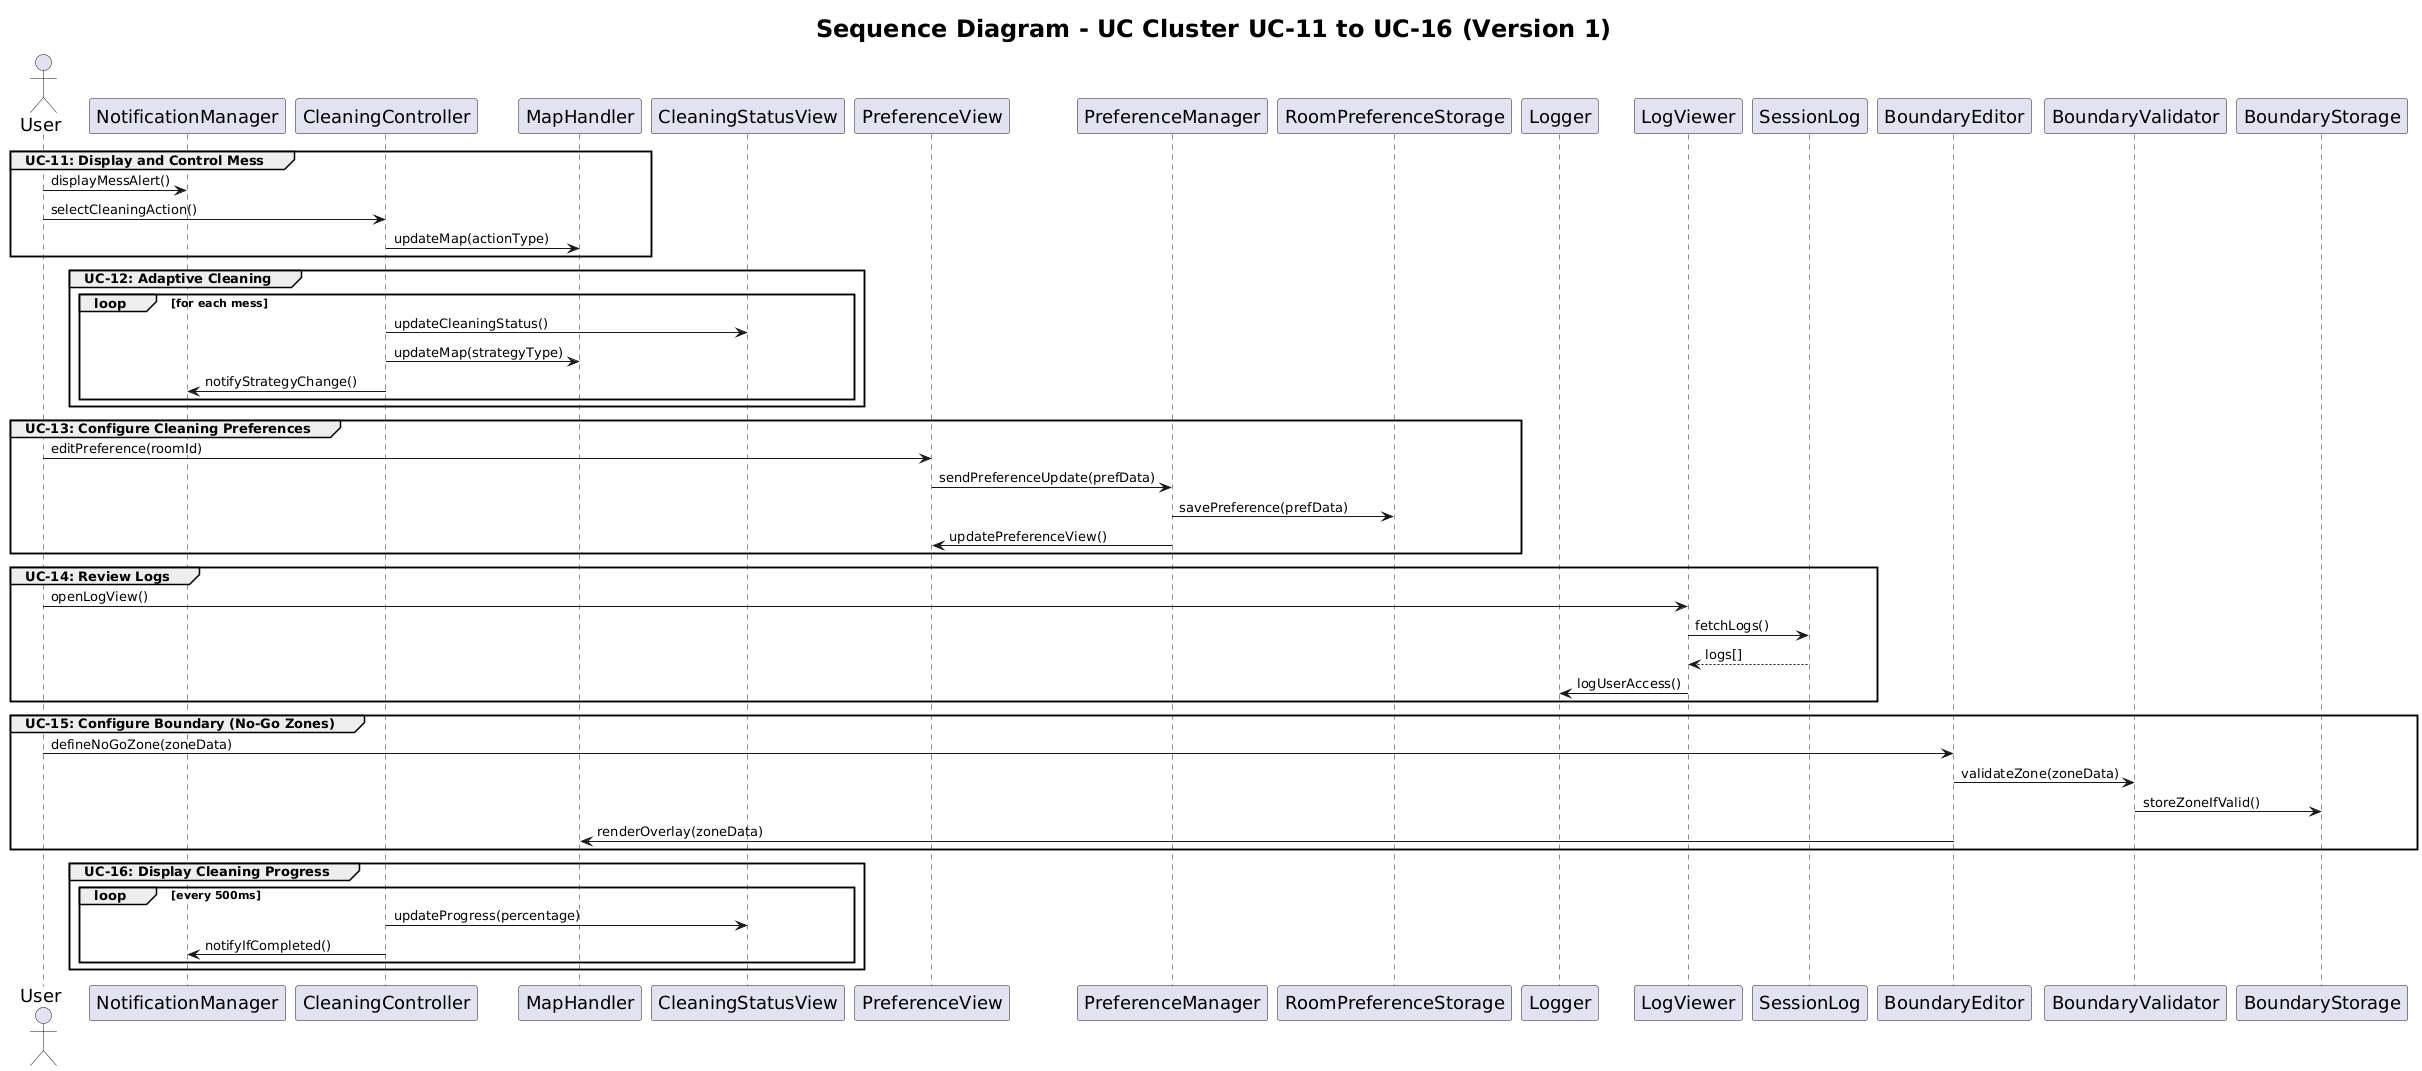

The diagram above was rendered by PlantUML. Its source (embedded in the PNG):
@startuml
title Sequence Diagram - UC Cluster UC-11 to UC-16 (Version 1)

skinparam defaultTextAlignment left
skinparam FontSize 18  ' general fallback
skinparam FontSize 18
skinparam ParticipantFontSize 18
skinparam SequenceMessageFontSize 18
skinparam TitleFontSize 24
skinparam GroupFontSize 18
skinparam ActorFontSize 18
skinparam NoteFontSize 18

actor User

participant NotificationManager
participant CleaningController
participant MapHandler
participant CleaningStatusView
participant PreferenceView
participant PreferenceManager
participant RoomPreferenceStorage
participant Logger
participant LogViewer
participant SessionLog
participant BoundaryEditor
participant BoundaryValidator
participant BoundaryStorage

group UC-11: Display and Control Mess
    User -> NotificationManager : displayMessAlert()
    User -> CleaningController : selectCleaningAction()
    CleaningController -> MapHandler : updateMap(actionType)
end

group UC-12: Adaptive Cleaning
    loop for each mess
        CleaningController -> CleaningStatusView : updateCleaningStatus()
        CleaningController -> MapHandler : updateMap(strategyType)
        CleaningController -> NotificationManager : notifyStrategyChange()
    end
end

group UC-13: Configure Cleaning Preferences
    User -> PreferenceView : editPreference(roomId)
    PreferenceView -> PreferenceManager : sendPreferenceUpdate(prefData)
    PreferenceManager -> RoomPreferenceStorage : savePreference(prefData)
    PreferenceManager -> PreferenceView : updatePreferenceView()
end

group UC-14: Review Logs
    User -> LogViewer : openLogView()
    LogViewer -> SessionLog : fetchLogs()
    SessionLog --> LogViewer : logs[]
    LogViewer -> Logger : logUserAccess()
end

group UC-15: Configure Boundary (No-Go Zones)
    User -> BoundaryEditor : defineNoGoZone(zoneData)
    BoundaryEditor -> BoundaryValidator : validateZone(zoneData)
    BoundaryValidator -> BoundaryStorage : storeZoneIfValid()
    BoundaryEditor -> MapHandler : renderOverlay(zoneData)
end

group UC-16: Display Cleaning Progress
    loop every 500ms
        CleaningController -> CleaningStatusView : updateProgress(percentage)
        CleaningController -> NotificationManager : notifyIfCompleted()
    end
end
@enduml